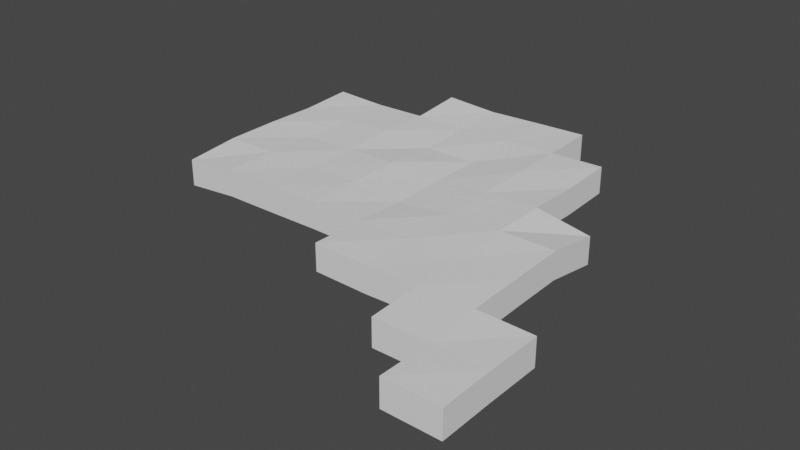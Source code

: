 # Source: blenderIce.blend  (saved by Blender 3.4.6; exported with 4.5.12 LTS)
import bpy
from mathutils import Matrix  # noqa: F401  (used for matrix-valued properties, if any)

bpy.ops.wm.read_factory_settings(use_empty=True)
scene = bpy.context.scene
scene.name = 'Scene'

# ---- collections
col_collection = bpy.data.collections.new('Collection'); scene.collection.children.link(col_collection)

# ---- world
world_world = bpy.data.worlds.new('World'); scene.world = world_world
world_world.use_nodes = True; world_world.node_tree.nodes.clear()
_N = world_world.node_tree.nodes; _L = world_world.node_tree.links
n0 = _N.new('ShaderNodeOutputWorld'); n0.name = 'World Output'; n0.location = (300, 300)
n1 = _N.new('ShaderNodeBackground'); n1.name = 'Background'; n1.location = (10, 300)
n1.inputs[0].default_value = (0.05088, 0.05088, 0.05088, 1.0)
_L.new(n1.outputs[0], n0.inputs[0])
n0.is_active_output = True
world_world.color = (0.05088, 0.05088, 0.05088)
world_world.use_sun_shadow = False
world_world.sun_shadow_jitter_overblur = 0.0

# ---- meshes
me_grid_011 = bpy.data.meshes.new('Grid.011')
me_grid_011.from_pydata([], [], [])
_uv = me_grid_011.uv_layers.new(name='UVMap')
_uv.uv.foreach_set('vector', [])
me_grid_011.update()
me_grid_004 = bpy.data.meshes.new('Grid.004')
me_grid_004.from_pydata([(0.6197, -0.906, -0.05824), (0.8197, -0.906, -0.06024), (0.4197, -0.706, -0.06111), (0.6197, -0.706, -0.06039), (0.8197, -0.706, -0.05697), (0.01969, -0.506, -0.05269), (0.2197, -0.506, -0.05678), (0.4197, -0.506, -0.05216), (0.6197, -0.506, -0.05184), (0.8197, -0.506, -0.0569), (-0.7803, -0.306, -0.07192), (-0.5803, -0.306, -0.05501), (-0.3803, -0.306, -0.05415), (-0.1803, -0.306, -0.05241), (0.01969, -0.306, -0.05576), (0.2197, -0.306, -0.05082), (0.4197, -0.306, -0.04842), (0.6197, -0.306, -0.04475), (-0.7803, -0.106, -0.05282), (-0.5803, -0.106, -0.05278), (-0.3803, -0.106, -0.05737), (-0.1803, -0.106, -0.05186), (0.01969, -0.106, -0.06457), (0.2197, -0.106, -0.04801), (0.4197, -0.106, -0.03782), (0.6197, -0.106, -0.03993), (-0.7803, 0.09399, -0.05016), (-0.5803, 0.09399, -0.05941), (-0.3803, 0.09399, -0.05323), (-0.1803, 0.09399, -0.04601), (0.01969, 0.09399, -0.06092), (0.2197, 0.09399, -0.04406), (0.4197, 0.09399, -0.03451), (0.6197, 0.09399, -0.07144), (-0.7803, 0.294, -0.05256), (-0.5803, 0.294, -0.05126), (-0.3803, 0.294, -0.04489), (-0.1803, 0.294, -0.05966), (0.01969, 0.294, -0.05924), (0.2197, 0.294, -0.03534), (0.4197, 0.294, -0.03979), (-0.7803, 0.494, -0.04196), (-0.5803, 0.494, -0.0499), (-0.3803, 0.494, -0.04609), (-0.1803, 0.494, -0.05168), (0.01969, 0.494, -0.04198), (0.2197, 0.494, -0.03461), (0.4197, 0.494, -0.03104), (-0.3803, 0.694, -0.02777), (-0.1803, 0.694, -0.03983), (0.01969, 0.694, -0.03385), (0.2197, 0.694, -0.02918), (0.6197, -0.906, 0.04176), (0.8197, -0.906, 0.03976), (0.4197, -0.706, 0.03889), (0.6197, -0.706, 0.03961), (0.8197, -0.706, 0.04303), (0.01969, -0.506, 0.04731), (0.2197, -0.506, 0.04322), (0.4197, -0.506, 0.04784), (0.6197, -0.506, 0.04816), (0.8197, -0.506, 0.0431), (-0.7803, -0.306, 0.02808), (-0.5803, -0.306, 0.04499), (-0.3803, -0.306, 0.04585), (-0.1803, -0.306, 0.04759), (0.01969, -0.306, 0.04424), (0.2197, -0.306, 0.04918), (0.4197, -0.306, 0.05158), (0.6197, -0.306, 0.05525), (-0.7803, -0.106, 0.04718), (-0.5803, -0.106, 0.04722), (-0.3803, -0.106, 0.04263), (-0.1803, -0.106, 0.04814), (0.01969, -0.106, 0.03543), (0.2197, -0.106, 0.05199), (0.4197, -0.106, 0.06218), (0.6197, -0.106, 0.06007), (-0.7803, 0.09399, 0.04984), (-0.5803, 0.09399, 0.04059), (-0.3803, 0.09399, 0.04677), (-0.1803, 0.09399, 0.05399), (0.01969, 0.09399, 0.03908), (0.2197, 0.09399, 0.05594), (0.4197, 0.09399, 0.06549), (0.6197, 0.09399, 0.02856), (-0.7803, 0.294, 0.04744), (-0.5803, 0.294, 0.04874), (-0.3803, 0.294, 0.05511), (-0.1803, 0.294, 0.04034), (0.01969, 0.294, 0.04076), (0.2197, 0.294, 0.06466), (0.4197, 0.294, 0.06021), (-0.7803, 0.494, 0.05804), (-0.5803, 0.494, 0.0501), (-0.3803, 0.494, 0.05391), (-0.1803, 0.494, 0.04832), (0.01969, 0.494, 0.05802), (0.2197, 0.494, 0.06539), (0.4197, 0.494, 0.06896), (-0.3803, 0.694, 0.07223), (-0.1803, 0.694, 0.06017), (0.01969, 0.694, 0.06615), (0.2197, 0.694, 0.07082)], [], [(0, 3, 4, 1), (2, 7, 8, 3), (3, 8, 9, 4), (5, 14, 15, 6), (6, 15, 16, 7), (7, 16, 17, 8), (10, 18, 19, 11), (11, 19, 20, 12), (12, 20, 21, 13), (13, 21, 22, 14), (14, 22, 23, 15), (15, 23, 24, 16), (16, 24, 25, 17), (18, 26, 27, 19), (19, 27, 28, 20), (20, 28, 29, 21), (21, 29, 30, 22), (22, 30, 31, 23), (23, 31, 32, 24), (24, 32, 33, 25), (26, 34, 35, 27), (27, 35, 36, 28), (28, 36, 37, 29), (29, 37, 38, 30), (30, 38, 39, 31), (31, 39, 40, 32), (34, 41, 42, 35), (35, 42, 43, 36), (36, 43, 44, 37), (37, 44, 45, 38), (38, 45, 46, 39), (39, 46, 47, 40), (43, 48, 49, 44), (44, 49, 50, 45), (45, 50, 51, 46), (52, 53, 56, 55), (54, 55, 60, 59), (55, 56, 61, 60), (57, 58, 67, 66), (58, 59, 68, 67), (59, 60, 69, 68), (62, 63, 71, 70), (63, 64, 72, 71), (64, 65, 73, 72), (65, 66, 74, 73), (66, 67, 75, 74), (67, 68, 76, 75), (68, 69, 77, 76), (70, 71, 79, 78), (71, 72, 80, 79), (72, 73, 81, 80), (73, 74, 82, 81), (74, 75, 83, 82), (75, 76, 84, 83), (76, 77, 85, 84), (78, 79, 87, 86), (79, 80, 88, 87), (80, 81, 89, 88), (81, 82, 90, 89), (82, 83, 91, 90), (83, 84, 92, 91), (86, 87, 94, 93), (87, 88, 95, 94), (88, 89, 96, 95), (89, 90, 97, 96), (90, 91, 98, 97), (91, 92, 99, 98), (95, 96, 101, 100), (96, 97, 102, 101), (97, 98, 103, 102), (51, 50, 102, 103), (5, 6, 58, 57), (7, 2, 54, 59), (6, 7, 59, 58), (8, 17, 69, 60), (17, 25, 77, 69), (18, 10, 62, 70), (40, 47, 99, 92), (4, 9, 61, 56), (32, 40, 92, 84), (25, 33, 85, 77), (47, 46, 98, 99), (9, 8, 60, 61), (26, 18, 70, 78), (33, 32, 84, 85), (48, 43, 95, 100), (10, 11, 63, 62), (41, 34, 86, 93), (34, 26, 78, 86), (11, 12, 64, 63), (0, 1, 53, 52), (49, 48, 100, 101), (12, 13, 65, 64), (42, 41, 93, 94), (3, 0, 52, 55), (14, 5, 57, 66), (2, 3, 55, 54), (50, 49, 101, 102), (13, 14, 66, 65), (43, 42, 94, 95), (1, 4, 56, 53), (46, 51, 103, 98)])
_uv = me_grid_004.uv_layers.new(name='UVMap')
_uv.uv.foreach_set('vector', [0.8, 0.1, 0.8, 0.2, 0.9, 0.2, 0.9, 0.1, 0.7, 0.2, 0.7, 0.3, 0.8, 0.3, 0.8, 0.2, 0.8, 0.2, 0.8, 0.3, 0.9, 0.3, 0.9, 0.2, 0.5, 0.3, 0.5, 0.4, 0.6, 0.4, 0.6, 0.3, 0.6, 0.3, 0.6, 0.4, 0.7, 0.4, 0.7, 0.3, 0.7, 0.3, 0.7, 0.4, 0.8, 0.4, 0.8, 0.3, 0.1, 0.4, 0.1, 0.5, 0.2, 0.5, 0.2, 0.4, 0.2, 0.4, 0.2, 0.5, 0.3, 0.5, 0.3, 0.4, 0.3, 0.4, 0.3, 0.5, 0.4, 0.5, 0.4, 0.4, 0.4, 0.4, 0.4, 0.5, 0.5, 0.5, 0.5, 0.4, 0.5, 0.4, 0.5, 0.5, 0.6, 0.5, 0.6, 0.4, 0.6, 0.4, 0.6, 0.5, 0.7, 0.5, 0.7, 0.4, 0.7, 0.4, 0.7, 0.5, 0.8, 0.5, 0.8, 0.4, 0.1, 0.5, 0.1, 0.6, 0.2, 0.6, 0.2, 0.5, 0.2, 0.5, 0.2, 0.6, 0.3, 0.6, 0.3, 0.5, 0.3, 0.5, 0.3, 0.6, 0.4, 0.6, 0.4, 0.5, 0.4, 0.5, 0.4, 0.6, 0.5, 0.6, 0.5, 0.5, 0.5, 0.5, 0.5, 0.6, 0.6, 0.6, 0.6, 0.5, 0.6, 0.5, 0.6, 0.6, 0.7, 0.6, 0.7, 0.5, 0.7, 0.5, 0.7, 0.6, 0.8, 0.6, 0.8, 0.5, 0.1, 0.6, 0.1, 0.7, 0.2, 0.7, 0.2, 0.6, 0.2, 0.6, 0.2, 0.7, 0.3, 0.7, 0.3, 0.6, 0.3, 0.6, 0.3, 0.7, 0.4, 0.7, 0.4, 0.6, 0.4, 0.6, 0.4, 0.7, 0.5, 0.7, 0.5, 0.6, 0.5, 0.6, 0.5, 0.7, 0.6, 0.7, 0.6, 0.6, 0.6, 0.6, 0.6, 0.7, 0.7, 0.7, 0.7, 0.6, 0.1, 0.7, 0.1, 0.8, 0.2, 0.8, 0.2, 0.7, 0.2, 0.7, 0.2, 0.8, 0.3, 0.8, 0.3, 0.7, 0.3, 0.7, 0.3, 0.8, 0.4, 0.8, 0.4, 0.7, 0.4, 0.7, 0.4, 0.8, 0.5, 0.8, 0.5, 0.7, 0.5, 0.7, 0.5, 0.8, 0.6, 0.8, 0.6, 0.7, 0.6, 0.7, 0.6, 0.8, 0.7, 0.8, 0.7, 0.7, 0.3, 0.8, 0.3, 0.9, 0.4, 0.9, 0.4, 0.8, 0.4, 0.8, 0.4, 0.9, 0.5, 0.9, 0.5, 0.8, 0.5, 0.8, 0.5, 0.9, 0.6, 0.9, 0.6, 0.8, 0.8, 0.1, 0.9, 0.1, 0.9, 0.2, 0.8, 0.2, 0.7, 0.2, 0.8, 0.2, 0.8, 0.3, 0.7, 0.3, 0.8, 0.2, 0.9, 0.2, 0.9, 0.3, 0.8, 0.3, 0.5, 0.3, 0.6, 0.3, 0.6, 0.4, 0.5, 0.4, 0.6, 0.3, 0.7, 0.3, 0.7, 0.4, 0.6, 0.4, 0.7, 0.3, 0.8, 0.3, 0.8, 0.4, 0.7, 0.4, 0.1, 0.4, 0.2, 0.4, 0.2, 0.5, 0.1, 0.5, 0.2, 0.4, 0.3, 0.4, 0.3, 0.5, 0.2, 0.5, 0.3, 0.4, 0.4, 0.4, 0.4, 0.5, 0.3, 0.5, 0.4, 0.4, 0.5, 0.4, 0.5, 0.5, 0.4, 0.5, 0.5, 0.4, 0.6, 0.4, 0.6, 0.5, 0.5, 0.5, 0.6, 0.4, 0.7, 0.4, 0.7, 0.5, 0.6, 0.5, 0.7, 0.4, 0.8, 0.4, 0.8, 0.5, 0.7, 0.5, 0.1, 0.5, 0.2, 0.5, 0.2, 0.6, 0.1, 0.6, 0.2, 0.5, 0.3, 0.5, 0.3, 0.6, 0.2, 0.6, 0.3, 0.5, 0.4, 0.5, 0.4, 0.6, 0.3, 0.6, 0.4, 0.5, 0.5, 0.5, 0.5, 0.6, 0.4, 0.6, 0.5, 0.5, 0.6, 0.5, 0.6, 0.6, 0.5, 0.6, 0.6, 0.5, 0.7, 0.5, 0.7, 0.6, 0.6, 0.6, 0.7, 0.5, 0.8, 0.5, 0.8, 0.6, 0.7, 0.6, 0.1, 0.6, 0.2, 0.6, 0.2, 0.7, 0.1, 0.7, 0.2, 0.6, 0.3, 0.6, 0.3, 0.7, 0.2, 0.7, 0.3, 0.6, 0.4, 0.6, 0.4, 0.7, 0.3, 0.7, 0.4, 0.6, 0.5, 0.6, 0.5, 0.7, 0.4, 0.7, 0.5, 0.6, 0.6, 0.6, 0.6, 0.7, 0.5, 0.7, 0.6, 0.6, 0.7, 0.6, 0.7, 0.7, 0.6, 0.7, 0.1, 0.7, 0.2, 0.7, 0.2, 0.8, 0.1, 0.8, 0.2, 0.7, 0.3, 0.7, 0.3, 0.8, 0.2, 0.8, 0.3, 0.7, 0.4, 0.7, 0.4, 0.8, 0.3, 0.8, 0.4, 0.7, 0.5, 0.7, 0.5, 0.8, 0.4, 0.8, 0.5, 0.7, 0.6, 0.7, 0.6, 0.8, 0.5, 0.8, 0.6, 0.7, 0.7, 0.7, 0.7, 0.8, 0.6, 0.8, 0.3, 0.8, 0.4, 0.8, 0.4, 0.9, 0.3, 0.9, 0.4, 0.8, 0.5, 0.8, 0.5, 0.9, 0.4, 0.9, 0.5, 0.8, 0.6, 0.8, 0.6, 0.9, 0.5, 0.9, 0.6, 0.9, 0.5, 0.9, 0.5, 0.9, 0.6, 0.9, 0.5, 0.3, 0.6, 0.3, 0.6, 0.3, 0.5, 0.3, 0.7, 0.3, 0.7, 0.2, 0.7, 0.2, 0.7, 0.3, 0.6, 0.3, 0.7, 0.3, 0.7, 0.3, 0.6, 0.3, 0.8, 0.3, 0.8, 0.4, 0.8, 0.4, 0.8, 0.3, 0.8, 0.4, 0.8, 0.5, 0.8, 0.5, 0.8, 0.4, 0.1, 0.5, 0.1, 0.4, 0.1, 0.4, 0.1, 0.5, 0.7, 0.7, 0.7, 0.8, 0.7, 0.8, 0.7, 0.7, 0.9, 0.2, 0.9, 0.3, 0.9, 0.3, 0.9, 0.2, 0.7, 0.6, 0.7, 0.7, 0.7, 0.7, 0.7, 0.6, 0.8, 0.5, 0.8, 0.6, 0.8, 0.6, 0.8, 0.5, 0.7, 0.8, 0.6, 0.8, 0.6, 0.8, 0.7, 0.8, 0.9, 0.3, 0.8, 0.3, 0.8, 0.3, 0.9, 0.3, 0.1, 0.6, 0.1, 0.5, 0.1, 0.5, 0.1, 0.6, 0.8, 0.6, 0.7, 0.6, 0.7, 0.6, 0.8, 0.6, 0.3, 0.9, 0.3, 0.8, 0.3, 0.8, 0.3, 0.9, 0.1, 0.4, 0.2, 0.4, 0.2, 0.4, 0.1, 0.4, 0.1, 0.8, 0.1, 0.7, 0.1, 0.7, 0.1, 0.8, 0.1, 0.7, 0.1, 0.6, 0.1, 0.6, 0.1, 0.7, 0.2, 0.4, 0.3, 0.4, 0.3, 0.4, 0.2, 0.4, 0.8, 0.1, 0.9, 0.1, 0.9, 0.1, 0.8, 0.1, 0.4, 0.9, 0.3, 0.9, 0.3, 0.9, 0.4, 0.9, 0.3, 0.4, 0.4, 0.4, 0.4, 0.4, 0.3, 0.4, 0.2, 0.8, 0.1, 0.8, 0.1, 0.8, 0.2, 0.8, 0.8, 0.2, 0.8, 0.1, 0.8, 0.1, 0.8, 0.2, 0.5, 0.4, 0.5, 0.3, 0.5, 0.3, 0.5, 0.4, 0.7, 0.2, 0.8, 0.2, 0.8, 0.2, 0.7, 0.2, 0.5, 0.9, 0.4, 0.9, 0.4, 0.9, 0.5, 0.9, 0.4, 0.4, 0.5, 0.4, 0.5, 0.4, 0.4, 0.4, 0.3, 0.8, 0.2, 0.8, 0.2, 0.8, 0.3, 0.8, 0.9, 0.1, 0.9, 0.2, 0.9, 0.2, 0.9, 0.1, 0.6, 0.8, 0.6, 0.9, 0.6, 0.9, 0.6, 0.8])
me_grid_004.update()

# ---- objects
ob_grid = bpy.data.objects.new('Grid', me_grid_011)
ob_grid_001 = bpy.data.objects.new('Grid.001', me_grid_004)

# ---- transforms, parenting, visibility, modifiers, constraints
ob_grid.location = (0.0, 0.0, 0.0)
_m = ob_grid.modifiers.new('My Modifier', 'DISPLACE')
_m.mid_level = 0.0
_m.strength = 0.05
_m.direction = 'Z'
ob_grid_001.location = (0.0, 0.0, 0.0)
_m = ob_grid_001.modifiers.new('My Modifier', 'DISPLACE')
_m.mid_level = 0.0
_m.strength = 0.05
_m.direction = 'Z'

# ---- collection membership
col_collection.objects.link(ob_grid)
col_collection.objects.link(ob_grid_001)

# ---- scene / render settings (as saved in the file)
scene.frame_start = 1; scene.frame_end = 250; scene.frame_set(110)
scene.render.engine = 'BLENDER_EEVEE_NEXT'
scene.cycles.sampling_pattern = 'TABULATED_SOBOL'
scene.cycles.use_light_tree = False
scene.view_settings.view_transform = 'Filmic'
bpy.context.view_layer.update()

# ---- added for rendering (the .blend has no active camera and no usable light): camera, sun
cam_auto = bpy.data.cameras.new('AutoCamera')
cam_auto.lens = 50.0
cam_auto.sensor_width = 36.0
cam_auto.clip_end = 1000.0
ob_auto_camera = bpy.data.objects.new('AutoCamera', cam_auto)
scene.collection.objects.link(ob_auto_camera)
ob_auto_camera.location = (2.11748, -2.62335, 1.67839)
ob_auto_camera.rotation_euler = (1.09748, -7.21219e-08, 0.694738)
scene.camera = ob_auto_camera
light_auto_sun = bpy.data.lights.new('AutoSun', 'SUN')
light_auto_sun.energy = 3.0
light_auto_sun.angle = 0.0523599
ob_auto_sun = bpy.data.objects.new('AutoSun', light_auto_sun)
scene.collection.objects.link(ob_auto_sun)
ob_auto_sun.rotation_euler = (0.872665, 0.174533, 0.523599)
bpy.context.view_layer.update()
